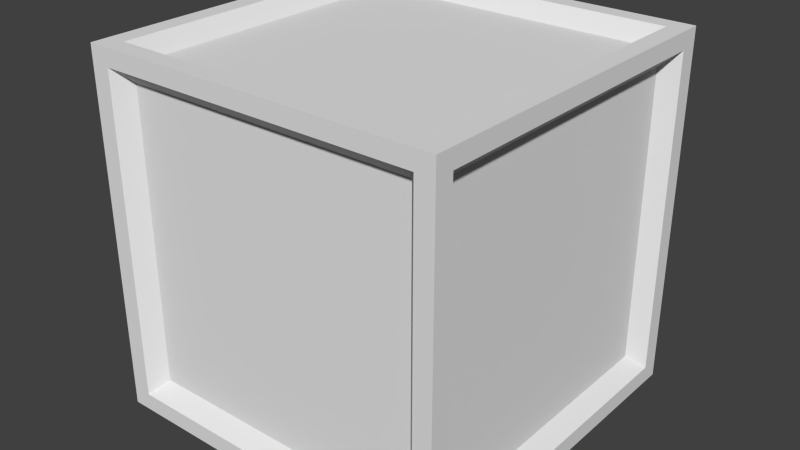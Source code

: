 # Source: funky-gradient-borderedcube.blend  (saved by Blender 2.76.0; exported with 4.5.12 LTS)
import bpy
from mathutils import Matrix  # noqa: F401  (used for matrix-valued properties, if any)

bpy.ops.wm.read_factory_settings(use_empty=True)
scene = bpy.context.scene
scene.name = 'Scene'

# ---- collections
col_collection_1 = bpy.data.collections.new('Collection 1'); scene.collection.children.link(col_collection_1)

# ---- world
world_world = bpy.data.worlds.new('World'); scene.world = world_world
world_world.color = (0.05088, 0.05088, 0.05088)
world_world.use_sun_shadow = False
world_world.sun_shadow_jitter_overblur = 0.0
world_world.cycles.sampling_method = 'MANUAL'
world_world.cycles.sample_map_resolution = 256

# ---- meshes
me_cube_002 = bpy.data.meshes.new('Cube.002')
me_cube_002.from_pydata([(-0.8923, -1.0, -0.9031), (-0.8923, 1.0, -0.9031), (0.8972, -1.0, -0.9031), (0.8972, 1.0, -0.9031), (-0.8923, -1.0, 0.9028), (-0.8923, 1.0, 0.9028), (0.8972, -1.0, 0.9028), (0.8972, 1.0, 0.9028), (-0.8923, -0.8974, 1.0), (-0.8923, -0.8974, -1.0), (0.8972, -0.8974, 1.0), (0.8972, -0.8974, -1.0), (1.0, -0.8974, -0.9031), (-1.0, -0.8974, -0.9031), (-1.0, -0.8974, 0.9028), (1.0, -0.8974, 0.9028), (1.0, 0.8974, -0.9031), (1.0, 0.8974, 0.9028), (-0.8923, 0.8974, 1.0), (-0.8923, 0.8974, -1.0), (0.8972, 0.8974, 1.0), (0.8972, 0.8974, -1.0), (-1.0, 0.8974, -0.9031), (-1.0, 0.8974, 0.9028), (-1.097, -1.097, 0.9906), (-1.097, -1.097, 1.097), (-1.097, 0.9847, 1.097), (-1.097, 1.097, 1.097), (-1.097, 1.097, -0.9908), (-1.097, 1.097, -1.097), (-1.097, -0.9847, -1.097), (-1.097, -1.097, -1.097), (0.9843, 1.097, 1.097), (1.097, 1.097, 1.097), (1.097, 1.097, -0.9908), (1.097, 1.097, -1.097), (-0.9791, 1.097, -1.097), (1.097, -0.9847, 1.097), (1.097, -1.097, 1.097), (1.097, -1.097, -0.9908), (1.097, -1.097, -1.097), (1.097, 0.9847, -1.097), (-0.9791, -1.097, 1.097), (0.9843, -1.097, -1.097), (-0.9791, 1.097, 1.097), (0.9843, 1.097, -1.097), (0.9843, -1.097, 1.097), (-0.9791, -1.097, -1.097), (-0.9791, -0.9847, 1.097), (-0.9791, -0.9847, -1.097), (-0.9791, -1.097, -0.9908), (-0.9791, 1.097, -0.9908), (0.9843, -1.097, -0.9908), (0.9843, -0.9847, 1.097), (0.9843, -0.9847, -1.097), (0.9843, 1.097, -0.9908), (-1.097, -1.097, -0.9908), (-1.097, 1.097, 0.9906), (1.097, 1.097, 0.9906), (1.097, -1.097, 0.9906), (-0.9791, -1.097, 0.9906), (-0.9791, 1.097, 0.9906), (0.9843, -1.097, 0.9906), (0.9843, 1.097, 0.9906), (1.097, 0.9847, -0.9908), (-1.097, -0.9847, -0.9908), (-1.097, -0.9847, 0.9906), (1.097, 0.9847, 0.9906), (-1.097, -0.9847, 1.097), (-1.097, 0.9847, -1.097), (1.097, 0.9847, 1.097), (1.097, -0.9847, -1.097), (-0.9791, 0.9847, 1.097), (-0.9791, 0.9847, -1.097), (0.9843, 0.9847, 1.097), (0.9843, 0.9847, -1.097), (1.097, -0.9847, -0.9908), (-1.097, 0.9847, -0.9908), (-1.097, 0.9847, 0.9906), (1.097, -0.9847, 0.9906)], [], [(5, 7, 3, 1), (6, 4, 0, 2), (2, 0, 50, 52), (9, 11, 54, 49), (12, 15, 79, 76), (17, 16, 64, 67), (11, 21, 75, 54), (18, 20, 74, 72), (14, 13, 65, 66), (17, 15, 12, 16), (7, 5, 61, 63), (20, 10, 53, 74), (1, 3, 55, 51), (19, 9, 49, 73), (15, 17, 67, 79), (3, 7, 63, 55), (10, 8, 48, 53), (8, 18, 72, 48), (21, 19, 73, 75), (16, 12, 76, 64), (6, 2, 52, 62), (4, 6, 62, 60), (14, 23, 22, 13), (9, 19, 21, 11), (22, 23, 78, 77), (5, 1, 51, 61), (10, 20, 18, 8), (23, 14, 66, 78), (13, 22, 77, 65), (0, 4, 60, 50), (77, 28, 29, 69), (55, 34, 35, 45), (76, 39, 40, 71), (50, 56, 31, 47), (75, 45, 35, 41), (72, 44, 27, 26), (74, 32, 44, 72), (69, 29, 36, 73), (52, 50, 47, 43), (28, 51, 36, 29), (39, 52, 43, 40), (70, 33, 32, 74), (73, 36, 45, 75), (51, 55, 45, 36), (59, 62, 52, 39), (57, 61, 51, 28), (60, 24, 56, 50), (79, 59, 39, 76), (63, 58, 34, 55), (78, 57, 28, 77), (26, 27, 57, 78), (32, 33, 58, 63), (37, 38, 59, 79), (42, 25, 24, 60), (46, 42, 60, 62), (27, 44, 61, 57), (38, 46, 62, 59), (44, 32, 63, 61), (70, 37, 79, 67), (25, 68, 66, 24), (24, 66, 65, 56), (47, 49, 54, 43), (38, 37, 53, 46), (31, 30, 49, 47), (46, 53, 48, 42), (42, 48, 68, 25), (43, 54, 71, 40), (64, 76, 71, 41), (56, 65, 30, 31), (34, 64, 41, 35), (58, 67, 64, 34), (33, 70, 67, 58), (68, 26, 78, 66), (37, 70, 74, 53), (30, 69, 73, 49), (48, 72, 26, 68), (54, 75, 41, 71), (65, 77, 69, 30)])
_uv = me_cube_002.uv_layers.new(name='UVMap')
_uv.uv.foreach_set('vector', [0.0, 0.0, 1.0, 0.0, 1.0, 1.0, 0.0, 1.0, 0.0, 0.0, 1.0, 0.0, 1.0, 1.0, 0.0, 1.0, 0.0, 0.0, 1.0, 0.0, 1.0, 1.0, 0.0, 1.0, 0.0, 0.0, 1.0, 0.0, 1.0, 1.0, 0.0, 1.0, 0.0, 0.0, 1.0, 0.0, 1.0, 1.0, 0.0, 1.0, 0.0, 0.0, 1.0, 0.0, 1.0, 1.0, 0.0, 1.0, 0.0, 0.0, 1.0, 0.0, 1.0, 1.0, 0.0, 1.0, 0.0, 0.0, 1.0, 0.0, 1.0, 1.0, 0.0, 1.0, 0.0, 0.0, 1.0, 0.0, 1.0, 1.0, 0.0, 1.0, 0.0, 0.0, 1.0, 0.0, 1.0, 1.0, 0.0, 1.0, 0.0, 0.0, 1.0, 0.0, 1.0, 1.0, 0.0, 1.0, 0.0, 0.0, 1.0, 0.0, 1.0, 1.0, 0.0, 1.0, 0.0, 0.0, 1.0, 0.0, 1.0, 1.0, 0.0, 1.0, 0.0, 0.0, 1.0, 0.0, 1.0, 1.0, 0.0, 1.0, 0.0, 0.0, 1.0, 0.0, 1.0, 1.0, 0.0, 1.0, 0.0, 0.0, 1.0, 0.0, 1.0, 1.0, 0.0, 1.0, 0.0, 0.0, 1.0, 0.0, 1.0, 1.0, 0.0, 1.0, 0.0, 0.0, 1.0, 0.0, 1.0, 1.0, 0.0, 1.0, 0.0, 0.0, 1.0, 0.0, 1.0, 1.0, 0.0, 1.0, 0.0, 0.0, 1.0, 0.0, 1.0, 1.0, 0.0, 1.0, 0.0, 0.0, 1.0, 0.0, 1.0, 1.0, 0.0, 1.0, 0.0, 0.0, 1.0, 0.0, 1.0, 1.0, 0.0, 1.0, 0.0, 0.0, 1.0, 0.0, 1.0, 1.0, 0.0, 1.0, 0.0, 0.0, 1.0, 0.0, 1.0, 1.0, 0.0, 1.0, 0.0, 0.0, 1.0, 0.0, 1.0, 1.0, 0.0, 1.0, 0.0, 0.0, 1.0, 0.0, 1.0, 1.0, 0.0, 1.0, 0.0, 0.0, 1.0, 0.0, 1.0, 1.0, 0.0, 1.0, 0.0, 0.0, 1.0, 0.0, 1.0, 1.0, 0.0, 1.0, 0.0, 0.0, 1.0, 0.0, 1.0, 1.0, 0.0, 1.0, 0.0, 0.0, 1.0, 0.0, 1.0, 1.0, 0.0, 1.0, 0.3172, 0.01709, 0.3172, 0.0, 0.3333, 0.0, 0.3333, 0.01709, 0.01714, 0.3495, 0.0, 0.3495, 0.0, 0.3333, 0.01714, 0.3333, 0.3504, 0.01616, 0.3333, 0.01616, 0.3333, 1.811e-08, 0.3504, 1.811e-08, 0.6487, 0.6505, 0.6667, 0.6505, 0.6667, 0.6667, 0.6487, 0.6667, 0.3162, 0.6838, 0.3162, 0.6667, 0.3333, 0.6667, 0.3333, 0.6838, 0.6846, 0.3162, 0.6846, 0.3333, 0.6667, 0.3333, 0.6667, 0.3162, 0.9829, 0.3162, 0.9829, 0.3333, 0.6846, 0.3333, 0.6846, 0.3162, 0.0, 0.6838, 0.0, 0.6667, 0.01795, 0.6667, 0.01795, 0.6838, 0.3505, 0.6505, 0.6487, 0.6505, 0.6487, 0.6667, 0.3505, 0.6667, 0.3333, 0.3495, 0.3154, 0.3495, 0.3154, 0.3333, 0.3333, 0.3333, 0.3333, 0.6505, 0.3505, 0.6505, 0.3505, 0.6667, 0.3333, 0.6667, 1.0, 0.3162, 1.0, 0.3333, 0.9829, 0.3333, 0.9829, 0.3162, 0.01795, 0.6838, 0.01795, 0.6667, 0.3162, 0.6667, 0.3162, 0.6838, 0.3154, 0.3495, 0.01714, 0.3495, 0.01714, 0.3333, 0.3154, 0.3333, 0.3333, 0.3495, 0.3505, 0.3495, 0.3505, 0.6505, 0.3333, 0.6505, 0.3333, 0.6505, 0.3154, 0.6505, 0.3154, 0.3495, 0.3333, 0.3495, 0.6487, 0.3495, 0.6667, 0.3495, 0.6667, 0.6505, 0.6487, 0.6505, 0.3504, 0.3171, 0.3333, 0.3171, 0.3333, 0.01616, 0.3504, 0.01616, 0.01714, 0.6505, 3.622e-08, 0.6505, 0.0, 0.3495, 0.01714, 0.3495, 0.0162, 0.01709, 0.0162, 3.622e-08, 0.3172, 0.0, 0.3172, 0.01709, 0.0, 0.01709, 0.0, 3.622e-08, 0.0162, 3.622e-08, 0.0162, 0.01709, 0.01714, 0.6667, 3.622e-08, 0.6667, 3.622e-08, 0.6505, 0.01714, 0.6505, 0.3504, 0.3333, 0.3333, 0.3333, 0.3333, 0.3171, 0.3504, 0.3171, 0.6487, 0.3333, 0.6667, 0.3333, 0.6667, 0.3495, 0.6487, 0.3495, 0.3505, 0.3333, 0.6487, 0.3333, 0.6487, 0.3495, 0.3505, 0.3495, 0.3333, 0.6667, 0.3154, 0.6667, 0.3154, 0.6505, 0.3333, 0.6505, 0.3333, 0.3333, 0.3505, 0.3333, 0.3505, 0.3495, 0.3333, 0.3495, 0.3154, 0.6667, 0.01714, 0.6667, 0.01714, 0.6505, 0.3154, 0.6505, 0.6496, 0.3333, 0.3504, 0.3333, 0.3504, 0.3171, 0.6496, 0.3171, 3.622e-08, 0.3333, 3.622e-08, 0.3162, 0.0162, 0.3162, 0.0162, 0.3333, 0.0162, 0.3333, 0.0162, 0.3162, 0.3172, 0.3162, 0.3172, 0.3333, 0.01795, 1.0, 0.01795, 0.9829, 0.3162, 0.9829, 0.3162, 1.0, 1.0, 0.0, 1.0, 0.01709, 0.9829, 0.01709, 0.9829, 0.0, 3.622e-08, 1.0, 3.622e-08, 0.9829, 0.01795, 0.9829, 0.01795, 1.0, 0.9829, 0.0, 0.9829, 0.01709, 0.6846, 0.01709, 0.6846, 3.622e-08, 0.6846, 3.622e-08, 0.6846, 0.01709, 0.6667, 0.01709, 0.6667, 3.622e-08, 0.3162, 1.0, 0.3162, 0.9829, 0.3333, 0.9829, 0.3333, 1.0, 0.6496, 0.01616, 0.3504, 0.01616, 0.3504, 1.811e-08, 0.6496, 0.0, 0.3172, 0.3333, 0.3172, 0.3162, 0.3333, 0.3162, 0.3333, 0.3333, 0.6667, 0.01616, 0.6496, 0.01616, 0.6496, 0.0, 0.6667, 0.0, 0.6667, 0.3171, 0.6496, 0.3171, 0.6496, 0.01616, 0.6667, 0.01616, 0.6667, 0.3333, 0.6496, 0.3333, 0.6496, 0.3171, 0.6667, 0.3171, 3.622e-08, 0.3162, 0.0, 0.01709, 0.0162, 0.01709, 0.0162, 0.3162, 1.0, 0.01709, 1.0, 0.3162, 0.9829, 0.3162, 0.9829, 0.01709, 3.622e-08, 0.9829, 0.0, 0.6838, 0.01795, 0.6838, 0.01795, 0.9829, 0.6846, 0.01709, 0.6846, 0.3162, 0.6667, 0.3162, 0.6667, 0.01709, 0.3162, 0.9829, 0.3162, 0.6838, 0.3333, 0.6838, 0.3333, 0.9829, 0.3172, 0.3162, 0.3172, 0.01709, 0.3333, 0.01709, 0.3333, 0.3162])
me_cube_002.use_remesh_preserve_volume = False
me_cube_002.use_remesh_preserve_attributes = False
me_cube_002.use_mirror_vertex_groups = False
me_cube_002.update()

# ---- objects
ob_cube = bpy.data.objects.new('Cube', me_cube_002)

# ---- transforms, parenting, visibility, modifiers, constraints
ob_cube.location = (0.0, 0.0, 0.0)
ob_cube.lineart.crease_threshold = 0.0

# ---- collection membership
col_collection_1.objects.link(ob_cube)

# ---- scene / render settings (as saved in the file)
scene.frame_start = 1; scene.frame_end = 250; scene.frame_set(1)
scene.render.engine = 'BLENDER_EEVEE_NEXT'
scene.render.resolution_percentage = 50
scene.render.dither_intensity = 0.0
scene.cycles.use_denoising = False
scene.cycles.samples = 10
scene.cycles.sampling_pattern = 'TABULATED_SOBOL'
scene.cycles.light_sampling_threshold = 0.0
scene.cycles.use_adaptive_sampling = False
scene.cycles.use_light_tree = False
scene.cycles.blur_glossy = 0.0
scene.cycles.pixel_filter_type = 'GAUSSIAN'
scene.cycles.sample_clamp_indirect = 0.0
scene.view_settings.view_transform = 'Standard'
bpy.context.view_layer.update()

# ---- added for rendering (the .blend has no active camera and no usable light): camera, sun
cam_auto = bpy.data.cameras.new('AutoCamera')
cam_auto.lens = 50.0
cam_auto.sensor_width = 36.0
cam_auto.clip_end = 1000.0
ob_auto_camera = bpy.data.objects.new('AutoCamera', cam_auto)
scene.collection.objects.link(ob_auto_camera)
ob_auto_camera.location = (3.5165, -4.21992, 2.81329)
ob_auto_camera.rotation_euler = (1.09748, -7.21219e-08, 0.694738)
scene.camera = ob_auto_camera
light_auto_sun = bpy.data.lights.new('AutoSun', 'SUN')
light_auto_sun.energy = 3.0
light_auto_sun.angle = 0.0523599
ob_auto_sun = bpy.data.objects.new('AutoSun', light_auto_sun)
scene.collection.objects.link(ob_auto_sun)
ob_auto_sun.rotation_euler = (0.872665, 0.174533, 0.523599)
bpy.context.view_layer.update()
